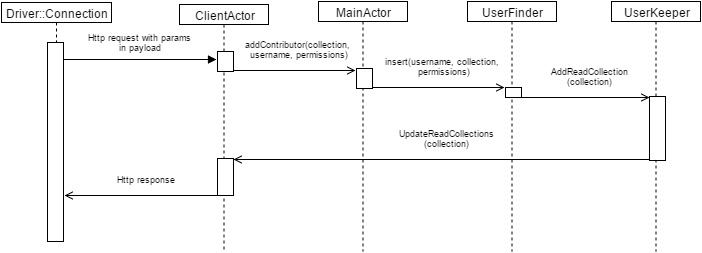

The diagram above was exported from draw.io. Its source (the exported page's mxGraphModel, read from the mxfile embedded in the PNG):
<mxGraphModel dx="8042" dy="10178" grid="1" gridSize="10" guides="1" tooltips="1" connect="1" arrows="1" fold="1" page="1" pageScale="1" pageWidth="826" pageHeight="1169" background="#ffffff" math="0" shadow="0">
  <root>
    <mxCell id="0" />
    <mxCell id="1" parent="0" />
    <mxCell id="2" value="Http request with params&lt;div&gt;in payload&lt;/div&gt;" style="html=1;verticalAlign=bottom;endArrow=block;entryX=0;entryY=0;fontSize=9;" edge="1" parent="1">
      <mxGeometry x="1236" y="502" as="geometry">
        <mxPoint x="-3202" y="-3373" as="sourcePoint" />
        <Array as="points" />
        <mxPoint y="-5" as="offset" />
        <mxPoint x="-3049" y="-3373" as="targetPoint" />
      </mxGeometry>
    </mxCell>
    <mxCell id="3" value="" style="html=1;points=[];perimeter=orthogonalPerimeter;" vertex="1" parent="1">
      <mxGeometry x="-3218" y="-3390" width="16" height="199" as="geometry" />
    </mxCell>
    <mxCell id="4" value="Driver::Connection" style="shape=umlLifeline;perimeter=lifelinePerimeter;whiteSpace=wrap;html=1;container=1;collapsible=0;recursiveResize=0;outlineConnect=0;size=20;" vertex="1" parent="1">
      <mxGeometry x="-3264" y="-3430" width="110" height="40" as="geometry" />
    </mxCell>
    <mxCell id="5" value="MainActor" style="shape=umlLifeline;perimeter=lifelinePerimeter;whiteSpace=wrap;html=1;container=1;collapsible=0;recursiveResize=0;outlineConnect=0;size=20;" vertex="1" parent="1">
      <mxGeometry x="-2947" y="-3431" width="89" height="250" as="geometry" />
    </mxCell>
    <mxCell id="6" value="addContributor(collection,&amp;nbsp;&lt;div&gt;username, permissions)&lt;/div&gt;" style="html=1;verticalAlign=bottom;endArrow=open;entryX=0;entryY=0.029;entryPerimeter=0;fontSize=9;endFill=0;exitX=1;exitY=0.95;exitPerimeter=0;" edge="1" source="15" parent="1">
      <mxGeometry x="1096" y="479" as="geometry">
        <mxPoint x="-3029" y="-3362" as="sourcePoint" />
        <Array as="points" />
        <mxPoint x="5" y="-9" as="offset" />
        <mxPoint x="-2910" y="-3362" as="targetPoint" />
      </mxGeometry>
    </mxCell>
    <mxCell id="7" value="UserFinder" style="shape=umlLifeline;perimeter=lifelinePerimeter;whiteSpace=wrap;html=1;container=1;collapsible=0;recursiveResize=0;outlineConnect=0;size=20;" vertex="1" parent="1">
      <mxGeometry x="-2798" y="-3431" width="89" height="250" as="geometry" />
    </mxCell>
    <mxCell id="8" value="ClientActor" style="shape=umlLifeline;perimeter=lifelinePerimeter;whiteSpace=wrap;html=1;container=1;collapsible=0;recursiveResize=0;outlineConnect=0;size=20;" vertex="1" parent="1">
      <mxGeometry x="-3086" y="-3428" width="89" height="247" as="geometry" />
    </mxCell>
    <mxCell id="9" value="UserKeeper" style="shape=umlLifeline;perimeter=lifelinePerimeter;whiteSpace=wrap;html=1;container=1;collapsible=0;recursiveResize=0;outlineConnect=0;size=20;" vertex="1" parent="1">
      <mxGeometry x="-2654" y="-3431" width="89" height="250" as="geometry" />
    </mxCell>
    <mxCell id="10" value="&lt;div&gt;&lt;span&gt;insert(username&lt;/span&gt;&lt;span&gt;, collection&lt;/span&gt;&lt;span&gt;,&amp;nbsp;&lt;/span&gt;&lt;/div&gt;&lt;div&gt;&lt;span style=&quot;line-height: 1.2&quot;&gt;permissions)&lt;/span&gt;&lt;/div&gt;" style="html=1;verticalAlign=bottom;endArrow=open;fontSize=9;endFill=0;entryX=-0.042;entryY=-0.05;entryPerimeter=0;" edge="1" target="17" parent="1">
      <mxGeometry x="1232" y="496" as="geometry">
        <mxPoint x="-2893" y="-3345" as="sourcePoint" />
        <Array as="points" />
        <mxPoint x="5" y="-9" as="offset" />
        <mxPoint x="-2764" y="-3345" as="targetPoint" />
      </mxGeometry>
    </mxCell>
    <mxCell id="11" value="&lt;span style=&quot;line-height: 1.2&quot;&gt;AddReadCollection&lt;/span&gt;&lt;div&gt;&lt;span style=&quot;line-height: 1.2&quot;&gt;(collection)&lt;/span&gt;&lt;/div&gt;" style="html=1;verticalAlign=bottom;endArrow=open;fontSize=9;endFill=0;" edge="1" parent="1">
      <mxGeometry x="1380" y="506" as="geometry">
        <mxPoint x="-2745" y="-3335" as="sourcePoint" />
        <Array as="points" />
        <mxPoint x="5" y="-9" as="offset" />
        <mxPoint x="-2616" y="-3335" as="targetPoint" />
      </mxGeometry>
    </mxCell>
    <mxCell id="12" value="UpdateReadCollections&lt;div&gt;(collection)&lt;/div&gt;" style="html=1;verticalAlign=bottom;endArrow=open;fontSize=9;endFill=0;" edge="1" parent="1">
      <mxGeometry x="1390" y="513" as="geometry">
        <mxPoint x="-2616" y="-3273" as="sourcePoint" />
        <Array as="points" />
        <mxPoint x="5" y="-9" as="offset" />
        <mxPoint x="-3032" y="-3273" as="targetPoint" />
      </mxGeometry>
    </mxCell>
    <mxCell id="13" value="Http response" style="html=1;verticalAlign=bottom;endArrow=open;fontSize=9;endFill=0;" edge="1" parent="1">
      <mxGeometry x="1400" y="523" as="geometry">
        <mxPoint x="-3048" y="-3237" as="sourcePoint" />
        <Array as="points" />
        <mxPoint x="5" y="-9" as="offset" />
        <mxPoint x="-3201" y="-3237" as="targetPoint" />
      </mxGeometry>
    </mxCell>
    <mxCell id="14" value="" style="html=1;points=[];perimeter=orthogonalPerimeter;" vertex="1" parent="1">
      <mxGeometry x="-3048" y="-3274" width="16" height="37" as="geometry" />
    </mxCell>
    <mxCell id="15" value="" style="html=1;points=[];perimeter=orthogonalPerimeter;" vertex="1" parent="1">
      <mxGeometry x="-3048" y="-3381" width="16" height="20" as="geometry" />
    </mxCell>
    <mxCell id="16" value="" style="html=1;points=[];perimeter=orthogonalPerimeter;" vertex="1" parent="1">
      <mxGeometry x="-2909" y="-3364" width="16" height="20" as="geometry" />
    </mxCell>
    <mxCell id="17" value="" style="html=1;points=[];perimeter=orthogonalPerimeter;" vertex="1" parent="1">
      <mxGeometry x="-2760" y="-3345" width="16" height="10" as="geometry" />
    </mxCell>
    <mxCell id="18" value="" style="html=1;points=[];perimeter=orthogonalPerimeter;" vertex="1" parent="1">
      <mxGeometry x="-2616" y="-3336" width="16" height="64" as="geometry" />
    </mxCell>
  </root>
</mxGraphModel>